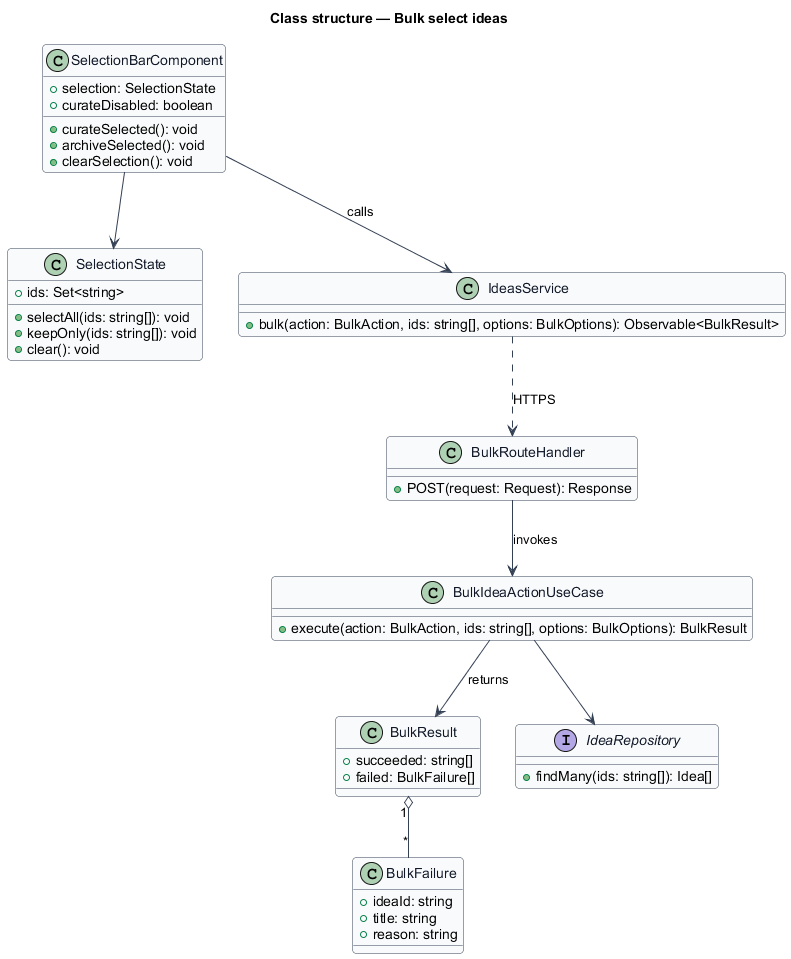

The diagram above was rendered by PlantUML. Its source (embedded in the PNG):
@startuml
skinparam backgroundColor #FFFFFF
skinparam shadowing false
skinparam roundcorner 8
skinparam defaultFontName Arial
skinparam ArrowColor #344054
skinparam class {
  BorderColor #344054
  FontColor #101828
  BackgroundColor #F9FAFB
}
title Class structure — Bulk select ideas

class SelectionBarComponent {
  +selection: SelectionState
  +curateDisabled: boolean
  +curateSelected(): void
  +archiveSelected(): void
  +clearSelection(): void
}
class SelectionState {
  +ids: Set<string>
  +selectAll(ids: string[]): void
  +keepOnly(ids: string[]): void
  +clear(): void
}
class IdeasService {
  +bulk(action: BulkAction, ids: string[], options: BulkOptions): Observable<BulkResult>
}
class BulkRouteHandler {
  +POST(request: Request): Response
}
class BulkIdeaActionUseCase {
  +execute(action: BulkAction, ids: string[], options: BulkOptions): BulkResult
}
class BulkResult {
  +succeeded: string[]
  +failed: BulkFailure[]
}
class BulkFailure {
  +ideaId: string
  +title: string
  +reason: string
}
interface IdeaRepository {
  +findMany(ids: string[]): Idea[]
}
SelectionBarComponent --> SelectionState
SelectionBarComponent --> IdeasService : calls
IdeasService ..> BulkRouteHandler : HTTPS
BulkRouteHandler --> BulkIdeaActionUseCase : invokes
BulkIdeaActionUseCase --> IdeaRepository
BulkIdeaActionUseCase --> BulkResult : returns
BulkResult "1" o-- "*" BulkFailure
@enduml